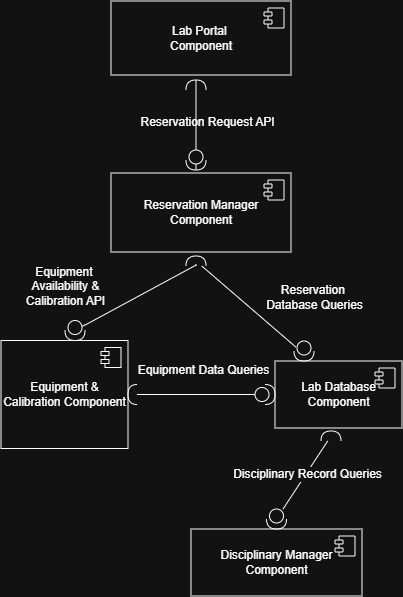

The diagram above was exported from draw.io. Its source (the exported page's mxGraphModel, read from the mxfile embedded in the PNG):
<mxGraphModel dx="1319" dy="1648" grid="0" gridSize="10" guides="1" tooltips="1" connect="1" arrows="1" fold="1" page="0" pageScale="1" pageWidth="850" pageHeight="1100" math="0" shadow="0">
  <root>
    <mxCell id="0" />
    <mxCell id="1" parent="0" />
    <mxCell id="_CvJZpQRjJsLT7DHbz3h-12" parent="1" style="html=1;dropTarget=0;whiteSpace=wrap;" value="Lab Portal&amp;nbsp;&lt;br&gt;Component" vertex="1">
      <mxGeometry height="74" width="180" x="167" y="-794" as="geometry" />
    </mxCell>
    <mxCell id="_CvJZpQRjJsLT7DHbz3h-13" parent="_CvJZpQRjJsLT7DHbz3h-12" style="shape=module;jettyWidth=8;jettyHeight=4;" value="" vertex="1">
      <mxGeometry height="20" relative="1" width="20" x="1" as="geometry">
        <mxPoint x="-27" y="7" as="offset" />
      </mxGeometry>
    </mxCell>
    <mxCell id="_CvJZpQRjJsLT7DHbz3h-14" parent="1" style="html=1;dropTarget=0;whiteSpace=wrap;" value="Reservation Manager&lt;br&gt;Component" vertex="1">
      <mxGeometry height="79" width="180" x="167" y="-622" as="geometry" />
    </mxCell>
    <mxCell id="_CvJZpQRjJsLT7DHbz3h-15" parent="_CvJZpQRjJsLT7DHbz3h-14" style="shape=module;jettyWidth=8;jettyHeight=4;" value="" vertex="1">
      <mxGeometry height="20" relative="1" width="20" x="1" as="geometry">
        <mxPoint x="-27" y="7" as="offset" />
      </mxGeometry>
    </mxCell>
    <mxCell id="_CvJZpQRjJsLT7DHbz3h-16" parent="1" style="html=1;dropTarget=0;whiteSpace=wrap;" value="Equipment &amp;amp; Calibration Component" vertex="1">
      <mxGeometry height="108" width="127" x="57" y="-454.5" as="geometry" />
    </mxCell>
    <mxCell id="_CvJZpQRjJsLT7DHbz3h-17" parent="_CvJZpQRjJsLT7DHbz3h-16" style="shape=module;jettyWidth=8;jettyHeight=4;" value="" vertex="1">
      <mxGeometry height="20" relative="1" width="20" x="1" as="geometry">
        <mxPoint x="-27" y="7" as="offset" />
      </mxGeometry>
    </mxCell>
    <mxCell id="_CvJZpQRjJsLT7DHbz3h-18" parent="1" style="html=1;dropTarget=0;whiteSpace=wrap;" value="Lab Database Component" vertex="1">
      <mxGeometry height="67" width="127" x="331" y="-434" as="geometry" />
    </mxCell>
    <mxCell id="_CvJZpQRjJsLT7DHbz3h-19" parent="_CvJZpQRjJsLT7DHbz3h-18" style="shape=module;jettyWidth=8;jettyHeight=4;" value="" vertex="1">
      <mxGeometry height="20" relative="1" width="20" x="1" as="geometry">
        <mxPoint x="-27" y="7" as="offset" />
      </mxGeometry>
    </mxCell>
    <mxCell id="_CvJZpQRjJsLT7DHbz3h-20" parent="1" style="html=1;dropTarget=0;whiteSpace=wrap;" value="Disciplinary Manager Component" vertex="1">
      <mxGeometry height="67" width="171" x="247" y="-266" as="geometry" />
    </mxCell>
    <mxCell id="_CvJZpQRjJsLT7DHbz3h-21" parent="_CvJZpQRjJsLT7DHbz3h-20" style="shape=module;jettyWidth=8;jettyHeight=4;" value="" vertex="1">
      <mxGeometry height="20" relative="1" width="20" x="1" as="geometry">
        <mxPoint x="-27" y="7" as="offset" />
      </mxGeometry>
    </mxCell>
    <mxCell id="_CvJZpQRjJsLT7DHbz3h-39" edge="1" parent="1" style="edgeStyle=none;curved=1;rounded=0;orthogonalLoop=1;jettySize=auto;html=1;fontSize=12;startSize=8;endSize=8;endArrow=classic;endFill=1;" value="">
      <mxGeometry relative="1" as="geometry">
        <mxPoint x="257" y="-720" as="sourcePoint" />
        <mxPoint x="257" y="-720" as="targetPoint" />
      </mxGeometry>
    </mxCell>
    <mxCell id="_CvJZpQRjJsLT7DHbz3h-45" edge="1" parent="1" source="_CvJZpQRjJsLT7DHbz3h-12" style="edgeStyle=none;curved=1;rounded=0;orthogonalLoop=1;jettySize=auto;html=1;fontSize=12;startSize=8;endSize=8;endArrow=classic;endFill=1;" value="">
      <mxGeometry relative="1" as="geometry">
        <mxPoint x="257" y="-720" as="sourcePoint" />
        <mxPoint x="257" y="-720" as="targetPoint" />
      </mxGeometry>
    </mxCell>
    <mxCell id="_CvJZpQRjJsLT7DHbz3h-46" connectable="0" parent="_CvJZpQRjJsLT7DHbz3h-45" style="edgeLabel;html=1;align=center;verticalAlign=middle;resizable=0;points=[];fontSize=12;" value="Reservation Request API" vertex="1">
      <mxGeometry relative="1" x="-0.1347" as="geometry">
        <mxPoint x="6" y="47" as="offset" />
      </mxGeometry>
    </mxCell>
    <mxCell id="_CvJZpQRjJsLT7DHbz3h-49" edge="1" parent="1" source="_CvJZpQRjJsLT7DHbz3h-50" style="edgeStyle=none;curved=1;rounded=0;orthogonalLoop=1;jettySize=auto;html=1;fontSize=12;startSize=8;endSize=8;endArrow=none;endFill=0;">
      <mxGeometry relative="1" as="geometry">
        <mxPoint x="252" y="-632.2666219075521" as="targetPoint" />
      </mxGeometry>
    </mxCell>
    <mxCell id="_CvJZpQRjJsLT7DHbz3h-48" parent="1" style="shape=requiredInterface;html=1;verticalLabelPosition=bottom;sketch=0;direction=north;" value="" vertex="1">
      <mxGeometry height="10" width="20" x="242" y="-715" as="geometry" />
    </mxCell>
    <mxCell id="_CvJZpQRjJsLT7DHbz3h-51" edge="1" parent="1" source="_CvJZpQRjJsLT7DHbz3h-48" style="edgeStyle=none;curved=1;rounded=0;orthogonalLoop=1;jettySize=auto;html=1;fontSize=12;startSize=8;endSize=8;endArrow=none;endFill=0;exitX=1;exitY=0.5;exitDx=0;exitDy=0;exitPerimeter=0;" target="_CvJZpQRjJsLT7DHbz3h-50" value="">
      <mxGeometry relative="1" as="geometry">
        <mxPoint x="252" y="-705" as="sourcePoint" />
        <mxPoint x="252" y="-632.2666219075521" as="targetPoint" />
      </mxGeometry>
    </mxCell>
    <mxCell id="_CvJZpQRjJsLT7DHbz3h-50" parent="1" style="shape=providedRequiredInterface;html=1;verticalLabelPosition=bottom;sketch=0;direction=south;" value="" vertex="1">
      <mxGeometry height="20" width="20" x="242" y="-645" as="geometry" />
    </mxCell>
    <mxCell id="_CvJZpQRjJsLT7DHbz3h-53" edge="1" parent="1" source="_CvJZpQRjJsLT7DHbz3h-56" style="edgeStyle=none;curved=1;rounded=0;orthogonalLoop=1;jettySize=auto;html=1;fontSize=12;startSize=8;endSize=8;endArrow=none;endFill=0;">
      <mxGeometry relative="1" as="geometry">
        <mxPoint x="252" y="-529.87" as="sourcePoint" />
        <mxPoint x="133.4" y="-465.87" as="targetPoint" />
      </mxGeometry>
    </mxCell>
    <mxCell id="_CvJZpQRjJsLT7DHbz3h-54" edge="1" parent="1" source="_CvJZpQRjJsLT7DHbz3h-52" style="edgeStyle=none;curved=1;rounded=0;orthogonalLoop=1;jettySize=auto;html=1;fontSize=12;startSize=8;endSize=8;endArrow=none;endFill=0;">
      <mxGeometry relative="1" as="geometry">
        <mxPoint x="252" y="-530.93" as="sourcePoint" />
        <mxPoint x="352.07" y="-447.73" as="targetPoint" />
      </mxGeometry>
    </mxCell>
    <mxCell id="_CvJZpQRjJsLT7DHbz3h-63" connectable="0" parent="_CvJZpQRjJsLT7DHbz3h-54" style="edgeLabel;html=1;align=center;verticalAlign=middle;resizable=0;points=[];fontSize=12;" value="Reservation&amp;nbsp;&lt;br&gt;Database Queries" vertex="1">
      <mxGeometry relative="1" x="0.1654" y="-4" as="geometry">
        <mxPoint x="60" y="-19" as="offset" />
      </mxGeometry>
    </mxCell>
    <mxCell id="_CvJZpQRjJsLT7DHbz3h-55" edge="1" parent="1" style="edgeStyle=none;curved=1;rounded=0;orthogonalLoop=1;jettySize=auto;html=1;fontSize=12;startSize=8;endSize=8;endArrow=none;endFill=0;" target="_CvJZpQRjJsLT7DHbz3h-52" value="">
      <mxGeometry relative="1" as="geometry">
        <mxPoint x="252" y="-530.93" as="sourcePoint" />
        <mxPoint x="352.07" y="-447.73" as="targetPoint" />
      </mxGeometry>
    </mxCell>
    <mxCell id="_CvJZpQRjJsLT7DHbz3h-52" parent="1" style="shape=requiredInterface;html=1;verticalLabelPosition=bottom;sketch=0;direction=north;" value="" vertex="1">
      <mxGeometry height="10" width="20" x="242" y="-539" as="geometry" />
    </mxCell>
    <mxCell id="_CvJZpQRjJsLT7DHbz3h-57" edge="1" parent="1" style="edgeStyle=none;curved=1;rounded=0;orthogonalLoop=1;jettySize=auto;html=1;fontSize=12;startSize=8;endSize=8;endArrow=none;endFill=0;" target="_CvJZpQRjJsLT7DHbz3h-56" value="">
      <mxGeometry relative="1" as="geometry">
        <mxPoint x="252" y="-529.87" as="sourcePoint" />
        <mxPoint x="133.4" y="-465.87" as="targetPoint" />
      </mxGeometry>
    </mxCell>
    <mxCell id="_CvJZpQRjJsLT7DHbz3h-62" connectable="0" parent="_CvJZpQRjJsLT7DHbz3h-57" style="edgeLabel;html=1;align=center;verticalAlign=middle;resizable=0;points=[];fontSize=12;" value="Equipment&amp;nbsp;&lt;br&gt;Availability &amp;amp;&lt;br&gt;Calibration API" vertex="1">
      <mxGeometry relative="1" x="0.3998" y="2" as="geometry">
        <mxPoint x="-55" y="-23" as="offset" />
      </mxGeometry>
    </mxCell>
    <mxCell id="_CvJZpQRjJsLT7DHbz3h-56" parent="1" style="shape=providedRequiredInterface;html=1;verticalLabelPosition=bottom;sketch=0;direction=south;" value="" vertex="1">
      <mxGeometry height="20" width="20" x="121" y="-474.5" as="geometry" />
    </mxCell>
    <mxCell id="_CvJZpQRjJsLT7DHbz3h-58" parent="1" style="shape=providedRequiredInterface;html=1;verticalLabelPosition=bottom;sketch=0;direction=south;" value="" vertex="1">
      <mxGeometry height="20" width="20" x="350" y="-454" as="geometry" />
    </mxCell>
    <mxCell id="_CvJZpQRjJsLT7DHbz3h-60" edge="1" parent="1" source="_CvJZpQRjJsLT7DHbz3h-59" style="edgeStyle=none;curved=1;rounded=0;orthogonalLoop=1;jettySize=auto;html=1;fontSize=12;startSize=8;endSize=8;endArrow=none;endFill=0;" target="_CvJZpQRjJsLT7DHbz3h-61">
      <mxGeometry relative="1" as="geometry">
        <mxPoint x="336.06673177083337" y="-275.9998779296875" as="targetPoint" />
      </mxGeometry>
    </mxCell>
    <mxCell id="_CvJZpQRjJsLT7DHbz3h-64" connectable="0" parent="_CvJZpQRjJsLT7DHbz3h-60" style="edgeLabel;html=1;align=center;verticalAlign=middle;resizable=0;points=[];fontSize=12;" value="Disciplinary Record Queries" vertex="1">
      <mxGeometry relative="1" x="-0.0472" y="1" as="geometry">
        <mxPoint as="offset" />
      </mxGeometry>
    </mxCell>
    <mxCell id="_CvJZpQRjJsLT7DHbz3h-59" parent="1" style="shape=requiredInterface;html=1;verticalLabelPosition=bottom;sketch=0;direction=north;" value="" vertex="1">
      <mxGeometry height="10" width="20" x="377" y="-364" as="geometry" />
    </mxCell>
    <mxCell id="_CvJZpQRjJsLT7DHbz3h-61" parent="1" style="shape=providedRequiredInterface;html=1;verticalLabelPosition=bottom;sketch=0;direction=south;" value="" vertex="1">
      <mxGeometry height="20" width="20" x="322.4967317708334" y="-285.9998779296875" as="geometry" />
    </mxCell>
    <mxCell id="_CvJZpQRjJsLT7DHbz3h-67" edge="1" parent="1" source="_CvJZpQRjJsLT7DHbz3h-66" style="edgeStyle=none;curved=1;rounded=0;orthogonalLoop=1;jettySize=auto;html=1;fontSize=12;startSize=8;endSize=8;endArrow=none;endFill=0;" target="_CvJZpQRjJsLT7DHbz3h-68">
      <mxGeometry relative="1" as="geometry">
        <mxPoint x="315.800048828125" y="-400.5" as="targetPoint" />
      </mxGeometry>
    </mxCell>
    <mxCell id="_CvJZpQRjJsLT7DHbz3h-69" connectable="0" parent="_CvJZpQRjJsLT7DHbz3h-67" style="edgeLabel;html=1;align=center;verticalAlign=middle;resizable=0;points=[];fontSize=12;" value="Equipment Data Queries" vertex="1">
      <mxGeometry relative="1" x="0.1684" y="-6" as="geometry">
        <mxPoint x="-4" y="-31" as="offset" />
      </mxGeometry>
    </mxCell>
    <mxCell id="_CvJZpQRjJsLT7DHbz3h-66" parent="1" style="shape=requiredInterface;html=1;verticalLabelPosition=bottom;sketch=0;direction=west;" value="" vertex="1">
      <mxGeometry height="20" width="9" x="184" y="-410.5" as="geometry" />
    </mxCell>
    <mxCell id="_CvJZpQRjJsLT7DHbz3h-68" parent="1" style="shape=providedRequiredInterface;html=1;verticalLabelPosition=bottom;sketch=0;" value="" vertex="1">
      <mxGeometry height="20" width="20" x="311.000048828125" y="-410.5" as="geometry" />
    </mxCell>
  </root>
</mxGraphModel>